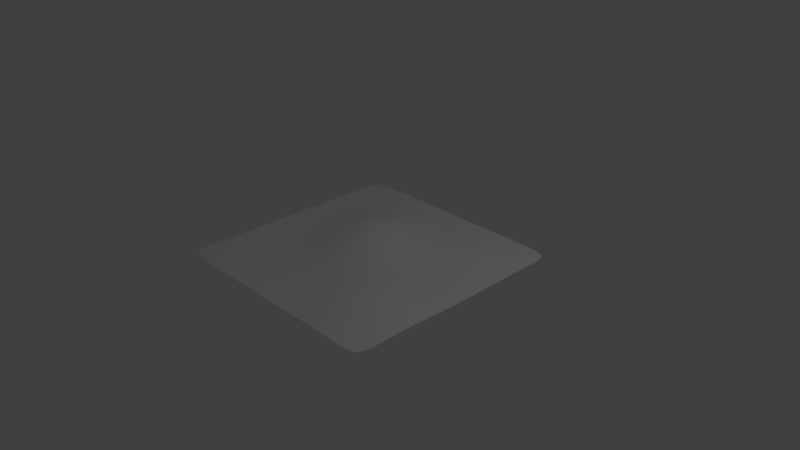# Source: hills.blend  (saved by Blender 2.79.0; exported with 4.5.12 LTS)
import bpy
from mathutils import Matrix  # noqa: F401  (used for matrix-valued properties, if any)

bpy.ops.wm.read_factory_settings(use_empty=True)
scene = bpy.context.scene
scene.name = 'Scene'

# ---- collections
col_collection_1 = bpy.data.collections.new('Collection 1'); scene.collection.children.link(col_collection_1)

# ---- world
world_world = bpy.data.worlds.new('World'); scene.world = world_world
world_world.color = (0.05088, 0.05088, 0.05088)
world_world.use_sun_shadow = False
world_world.sun_shadow_jitter_overblur = 0.0
world_world.cycles.sampling_method = 'MANUAL'

# ---- cameras
cam_camera = bpy.data.cameras.new('Camera')
cam_camera.clip_end = 100.0
cam_camera.lens = 35.0
cam_camera.sensor_width = 32.0
cam_camera.sensor_height = 18.0
cam_camera.ortho_scale = 7.314
cam_camera.dof.focus_distance = 0.0
cam_camera.dof.aperture_fstop = 128.0

# ---- lights
light_lamp = bpy.data.lights.new('Lamp', 'POINT')
light_lamp.transmission_factor = 0.0
light_lamp.cutoff_distance = 30.0
light_lamp.energy = 100.0
light_lamp.shadow_buffer_clip_start = 1.001
light_lamp.shadow_soft_size = 0.1
light_lamp.shadow_maximum_resolution = 0.006
light_lamp.use_absolute_resolution = True

# ---- meshes
me_grid = bpy.data.meshes.new('Grid')
me_grid.from_pydata([(-1.617, -1.617, 0.0), (-1.258, -1.617, -0.005398), (-0.8985, -1.617, -0.01035), (-0.5391, -1.617, -0.005398), (-0.1797, -1.617, 0.0), (0.1797, -1.617, 0.0), (0.5391, -1.617, 0.01303), (0.8985, -1.617, 0.02498), (1.258, -1.617, 0.01303), (1.617, -1.617, 0.0), (-1.617, -1.258, -0.005398), (-1.258, -1.258, -0.02617), (-0.8985, -1.258, -0.03786), (-0.5391, -1.258, -0.02617), (-0.1797, -1.258, -0.005398), (0.1797, -1.258, 0.01303), (0.5391, -1.258, 0.06318), (0.8985, -1.258, 0.09139), (1.258, -1.258, 0.06318), (1.617, -1.258, 0.01303), (-1.617, -0.8985, -0.01035), (-1.258, -0.8985, -0.03786), (-0.8985, -0.8985, -0.05368), (-0.5391, -0.8985, -0.03786), (-0.1797, -0.8985, -0.01035), (0.1797, -0.8985, 0.02498), (0.5391, -0.8985, 0.09139), (0.8985, -0.8985, 0.1296), (1.258, -0.8985, 0.09139), (1.617, -0.8985, 0.02498), (-1.617, -0.5391, -0.005398), (-1.258, -0.5391, -0.02617), (-0.8985, -0.5391, -0.03786), (-0.5391, -0.5391, 0.002616), (-0.1797, -0.5391, 0.04977), (0.1797, -0.5391, 0.04169), (0.5391, -0.5391, 0.06318), (0.8985, -0.5391, 0.09139), (1.258, -0.5391, 0.06318), (1.617, -0.5391, 0.01303), (-1.617, -0.1797, 0.0), (-1.258, -0.1797, -0.005398), (-0.8985, -0.1797, 0.01841), (-0.5391, -0.1797, 0.1345), (-0.1797, -0.1797, 0.2015), (0.1797, -0.1797, 0.1393), (0.5391, -0.1797, 0.04169), (0.8985, -0.1797, 0.02498), (1.258, -0.1797, 0.01303), (1.617, -0.1797, 0.0), (-1.617, 0.1797, 0.0), (-1.258, 0.1797, 0.0), (-0.8985, 0.1797, 0.06129), (-0.5391, 0.1797, 0.2119), (-0.1797, 0.1797, 0.2897), (0.1797, 0.1797, 0.2015), (0.5391, 0.1797, 0.0605), (0.8985, 0.1797, 0.01059), (1.258, 0.1797, 0.005526), (1.617, 0.1797, 0.0), (-1.617, 0.5391, 0.0), (-1.258, 0.5391, 0.006215), (-0.8985, 0.5391, 0.05901), (-0.5391, 0.5391, 0.1817), (-0.1797, 0.5391, 0.2291), (0.1797, 0.5391, 0.15), (0.5391, 0.5391, 0.05545), (0.8985, 0.5391, 0.03876), (1.258, 0.5391, 0.02679), (1.617, 0.5391, 0.005526), (-1.617, 0.8985, 0.0), (-1.258, 0.8985, 0.01193), (-0.8985, 0.8985, 0.04371), (-0.5391, 0.8985, 0.09083), (-0.1797, 0.8985, 0.09879), (0.1797, 0.8985, 0.05122), (0.5391, 0.8985, 0.03876), (0.8985, 0.8985, 0.05495), (1.258, 0.8985, 0.03876), (1.617, 0.8985, 0.01059), (-1.617, 1.258, 0.0), (-1.258, 1.258, 0.006215), (-0.8985, 1.258, 0.03021), (-0.5391, 1.258, 0.04371), (-0.1797, 1.258, 0.03021), (0.1797, 1.258, 0.01174), (0.5391, 1.258, 0.02679), (0.8985, 1.258, 0.03876), (1.258, 1.258, 0.02679), (1.617, 1.258, 0.005526), (-1.617, 1.617, 0.0), (-1.258, 1.617, 0.0), (-0.8985, 1.617, 0.006215), (-0.5391, 1.617, 0.01193), (-0.1797, 1.617, 0.006215), (0.1797, 1.617, 0.0), (0.5391, 1.617, 0.005526), (0.8985, 1.617, 0.01059), (1.258, 1.617, 0.005526), (1.617, 1.617, 0.0)], [], [(0, 1, 11, 10), (1, 2, 12, 11), (2, 3, 13, 12), (3, 4, 14, 13), (4, 5, 15, 14), (5, 6, 16, 15), (6, 7, 17, 16), (7, 8, 18, 17), (8, 9, 19, 18), (10, 11, 21, 20), (11, 12, 22, 21), (12, 13, 23, 22), (13, 14, 24, 23), (14, 15, 25, 24), (15, 16, 26, 25), (16, 17, 27, 26), (17, 18, 28, 27), (18, 19, 29, 28), (20, 21, 31, 30), (21, 22, 32, 31), (22, 23, 33, 32), (23, 24, 34, 33), (24, 25, 35, 34), (25, 26, 36, 35), (26, 27, 37, 36), (27, 28, 38, 37), (28, 29, 39, 38), (30, 31, 41, 40), (31, 32, 42, 41), (32, 33, 43, 42), (33, 34, 44, 43), (34, 35, 45, 44), (35, 36, 46, 45), (36, 37, 47, 46), (37, 38, 48, 47), (38, 39, 49, 48), (40, 41, 51, 50), (41, 42, 52, 51), (42, 43, 53, 52), (43, 44, 54, 53), (44, 45, 55, 54), (45, 46, 56, 55), (46, 47, 57, 56), (47, 48, 58, 57), (48, 49, 59, 58), (50, 51, 61, 60), (51, 52, 62, 61), (52, 53, 63, 62), (53, 54, 64, 63), (54, 55, 65, 64), (55, 56, 66, 65), (56, 57, 67, 66), (57, 58, 68, 67), (58, 59, 69, 68), (60, 61, 71, 70), (61, 62, 72, 71), (62, 63, 73, 72), (63, 64, 74, 73), (64, 65, 75, 74), (65, 66, 76, 75), (66, 67, 77, 76), (67, 68, 78, 77), (68, 69, 79, 78), (70, 71, 81, 80), (71, 72, 82, 81), (72, 73, 83, 82), (73, 74, 84, 83), (74, 75, 85, 84), (75, 76, 86, 85), (76, 77, 87, 86), (77, 78, 88, 87), (78, 79, 89, 88), (80, 81, 91, 90), (81, 82, 92, 91), (82, 83, 93, 92), (83, 84, 94, 93), (84, 85, 95, 94), (85, 86, 96, 95), (86, 87, 97, 96), (87, 88, 98, 97), (88, 89, 99, 98)])
me_grid.polygons.foreach_set('use_smooth', [True] * 81)
me_grid.use_remesh_preserve_volume = False
me_grid.use_remesh_preserve_attributes = False
me_grid.use_mirror_vertex_groups = False
me_grid.update()

# ---- objects
ob_grid = bpy.data.objects.new('Grid', me_grid)
ob_lamp = bpy.data.objects.new('Lamp', light_lamp)
ob_camera = bpy.data.objects.new('Camera', cam_camera)

# ---- transforms, parenting, visibility, modifiers, constraints
ob_grid.location = (0.0, 0.0, 0.0)
ob_grid.lineart.crease_threshold = 0.0
_m = ob_grid.modifiers.new('Subsurf', 'SUBSURF')
_m.uv_smooth = 'PRESERVE_CORNERS'
_m.quality = 2
_m.levels = 2
_m.show_only_control_edges = False
ob_lamp.location = (4.076, 1.005, 5.904)
ob_lamp.rotation_euler = (0.6503, 0.05522, 1.866)
ob_lamp.lock_rotations_4d = False
ob_lamp.empty_display_type = 'ARROWS'
ob_lamp.color = (0.0, 0.0, 0.0, 0.0)
ob_lamp.lineart.crease_threshold = 0.0
ob_camera.location = (7.481, -6.508, 5.344)
ob_camera.rotation_euler = (1.109, 0.0, 0.8149)
ob_camera.lock_rotations_4d = False
ob_camera.empty_display_type = 'ARROWS'
ob_camera.color = (0.0, 0.0, 0.0, 0.0)
ob_camera.display_type = 'WIRE'
ob_camera.lineart.crease_threshold = 0.0

# ---- collection membership
col_collection_1.objects.link(ob_grid)
col_collection_1.objects.link(ob_lamp)
col_collection_1.objects.link(ob_camera)

# ---- scene / render settings (as saved in the file)
scene.camera = ob_camera
scene.frame_start = 1; scene.frame_end = 250; scene.frame_set(1)
scene.render.engine = 'BLENDER_EEVEE_NEXT'
scene.render.resolution_percentage = 50
scene.render.dither_intensity = 0.0
scene.cycles.use_denoising = False
scene.cycles.samples = 128
scene.cycles.sampling_pattern = 'TABULATED_SOBOL'
scene.cycles.use_adaptive_sampling = False
scene.cycles.use_light_tree = False
scene.cycles.blur_glossy = 0.0
scene.cycles.sample_clamp_indirect = 0.0
scene.view_settings.view_transform = 'Standard'
bpy.context.view_layer.update()

